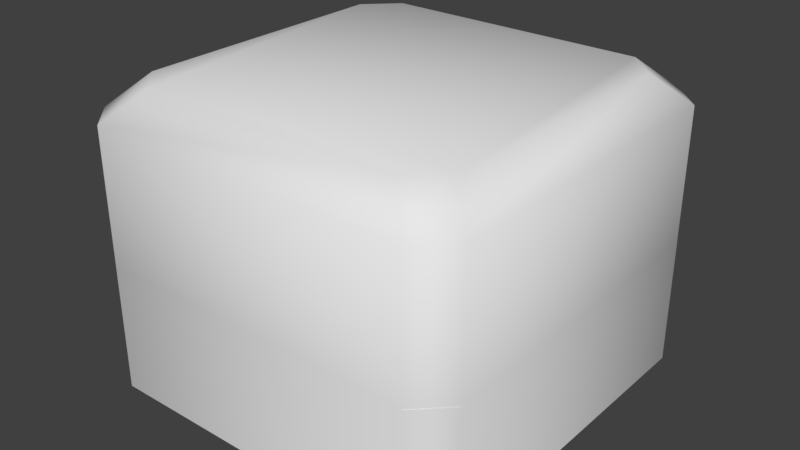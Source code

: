 # Source: RedButton.blend  (saved by Blender 2.79.0; exported with 4.5.12 LTS)
import bpy
from mathutils import Matrix  # noqa: F401  (used for matrix-valued properties, if any)

bpy.ops.wm.read_factory_settings(use_empty=True)
scene = bpy.context.scene
scene.name = 'Scene'

# ---- collections
col_collection_1 = bpy.data.collections.new('Collection 1'); scene.collection.children.link(col_collection_1)

# ---- materials (node trees are filled in below, after node groups)
mat_base = bpy.data.materials.new('Base')
mat_base.alpha_threshold = 0.0
mat_base.use_transparent_shadow = False
mat_base.roughness = 0.5
mat_base.line_color = (0.0, 0.0, 0.0, 1.0)
mat_cover = bpy.data.materials.new('Cover')
mat_cover.alpha_threshold = 0.0
mat_cover.use_transparent_shadow = False
mat_cover.roughness = 0.5
mat_button = bpy.data.materials.new('Button')
mat_button.alpha_threshold = 0.0
mat_button.use_transparent_shadow = False
mat_button.roughness = 0.5

# ---- node groups
ng_auto_smooth = bpy.data.node_groups.new('Auto Smooth', 'GeometryNodeTree')
_s = ng_auto_smooth.interface.new_socket(name='Geometry', in_out='OUTPUT', socket_type='NodeSocketGeometry')
_s = ng_auto_smooth.interface.new_socket(name='Geometry', in_out='INPUT', socket_type='NodeSocketGeometry')
_s = ng_auto_smooth.interface.new_socket(name='Angle', in_out='INPUT', socket_type='NodeSocketFloat')
_s.subtype = 'ANGLE'
_s.min_value = 0.0
_s.max_value = 3.142
ng_auto_smooth.is_modifier = True
_N = ng_auto_smooth.nodes; _L = ng_auto_smooth.links
n0 = _N.new('NodeGroupOutput'); n0.name = 'Group Output'; n0.location = (480, -100)
n1 = _N.new('NodeGroupInput'); n1.name = 'Group Input'; n1.location = (-420, -300)
n2 = _N.new('NodeGroupInput'); n2.name = 'Group Input.001'; n2.location = (-60, -100)
n3 = _N.new('GeometryNodeSetShadeSmooth'); n3.name = 'Set Shade Smooth'; n3.location = (120, -100)
n3.domain = 'EDGE'
n4 = _N.new('GeometryNodeSetShadeSmooth'); n4.name = 'Set Shade Smooth.001'; n4.location = (300, -100)
n5 = _N.new('GeometryNodeInputMeshEdgeAngle'); n5.name = 'Edge Angle'; n5.location = (-420, -220)
n6 = _N.new('GeometryNodeInputEdgeSmooth'); n6.name = 'Is Edge Smooth'; n6.location = (-60, -160)
n7 = _N.new('GeometryNodeInputShadeSmooth'); n7.name = 'Is Face Smooth'; n7.location = (-240, -340)
n8 = _N.new('FunctionNodeBooleanMath'); n8.name = 'Boolean Math'; n8.location = (-60, -220)
n9 = _N.new('FunctionNodeCompare'); n9.name = 'Compare'; n9.location = (-240, -180)
n9.operation = 'LESS_EQUAL'
_L.new(n5.outputs[0], n9.inputs[0])
_L.new(n4.outputs[0], n0.inputs[0])
_L.new(n1.outputs[1], n9.inputs[1])
_L.new(n9.outputs[0], n8.inputs[0])
_L.new(n7.outputs[0], n8.inputs[1])
_L.new(n2.outputs[0], n3.inputs[0])
_L.new(n6.outputs[0], n3.inputs[1])
_L.new(n3.outputs[0], n4.inputs[0])
_L.new(n8.outputs[0], n3.inputs[2])
n0.is_active_output = True

# ---- material node trees

# ---- world
world_world = bpy.data.worlds.new('World'); scene.world = world_world
world_world.color = (0.05088, 0.05088, 0.05088)
world_world.use_sun_shadow = False
world_world.sun_shadow_jitter_overblur = 0.0
world_world.cycles.sampling_method = 'MANUAL'

# ---- meshes
me_button = bpy.data.meshes.new('Button')
me_button.from_pydata([(-0.7935, 0.7935, 0.6575), (-0.7935, -0.7935, 0.6575), (0.7935, 0.7935, 0.6575), (0.7935, -0.7935, 0.6575), (0.6278, -0.6278, 0.5253), (0.6278, 0.6278, 0.5253), (-0.6278, -0.6278, 0.5253), (-0.6278, 0.6278, 0.5253), (0.7935, -0.7935, 0.5253), (0.7935, 0.7935, 0.5253), (-0.7935, -0.7935, 0.5253), (-0.7935, 0.7935, 0.5253), (0.6278, -0.6278, 0.5253), (0.6278, 0.6278, 0.5253), (-0.6278, -0.6278, 0.5253), (-0.6278, 0.6278, 0.5253), (0.5533, -0.5533, 1.096), (0.6278, -0.6278, 1.022), (0.6278, 0.6278, 1.022), (0.5533, 0.5533, 1.096), (-0.5533, -0.5533, 1.096), (-0.6278, -0.6278, 1.022), (-0.6278, 0.6278, 1.022), (-0.5533, 0.5533, 1.096), (1.0, -0.8459, 0.0), (0.8459, -1.0, 0.0), (0.8459, 1.0, 0.0), (1.0, 0.8459, 5.329e-15), (0.8459, -1.0, 0.6575), (1.0, -0.8459, 0.6575), (0.8911, -0.8911, 0.6575), (1.0, 0.8459, 0.6575), (0.8459, 1.0, 0.6575), (0.8911, 0.8911, 0.6575), (0.6874, -0.843, 1.5), (0.843, -0.6874, 1.5), (0.8443, -1.0, 1.343), (1.0, -0.8443, 1.343), (0.843, 0.6874, 1.5), (0.6874, 0.843, 1.5), (1.0, 0.8443, 1.343), (0.8443, 1.0, 1.343), (0.8443, 1.0, 0.6575), (1.0, 0.8443, 0.6575), (1.0, -0.8443, 0.6575), (0.8443, -1.0, 0.6575), (-0.8425, -1.0, 0.0), (-1.0, -0.8425, -3.553e-15), (-1.0, 0.8425, 0.0), (-0.8425, 1.0, -5.329e-15), (-1.0, -0.8425, 0.6575), (-0.8425, -1.0, 0.6575), (-0.8886, -0.8886, 0.6575), (-0.8425, 1.0, 0.6575), (-1.0, 0.8425, 0.6575), (-0.8886, 0.8886, 0.6575), (-0.843, -0.6851, 1.5), (-0.6851, -0.843, 1.5), (-1.0, -0.8421, 1.343), (-0.8421, -1.0, 1.343), (-0.6851, 0.843, 1.5), (-0.843, 0.6851, 1.5), (-0.8421, 1.0, 1.343), (-1.0, 0.8421, 1.343), (-1.0, 0.8421, 0.6575), (-0.8421, 1.0, 0.6575), (-0.8421, -1.0, 0.6575), (-1.0, -0.8421, 0.6575)], [], [(45, 36, 59, 66), (60, 39, 41, 62), (37, 44, 43, 40), (34, 57, 59, 36), (67, 58, 63, 64), (34, 35, 38, 39, 60, 61, 56, 57), (65, 62, 41, 42), (2, 0, 11, 9), (29, 24, 27, 31), (1, 0, 55, 54, 50, 52), (49, 53, 32, 26), (2, 3, 30, 29, 31, 33), (25, 28, 51, 46), (0, 2, 33, 32, 53, 55), (3, 1, 52, 51, 28, 30), (3, 2, 9, 8), (0, 1, 10, 11), (1, 3, 8, 10), (5, 4, 8, 9), (4, 6, 10, 8), (7, 5, 9, 11), (6, 7, 11, 10), (15, 14, 21, 22), (14, 12, 17, 21), (19, 23, 20, 16), (13, 15, 22, 18), (17, 18, 19, 16), (16, 20, 21, 17), (23, 19, 18, 22), (20, 23, 22, 21), (12, 13, 18, 17), (28, 29, 30), (31, 32, 33), (28, 25, 24, 29), (26, 32, 31, 27), (24, 25, 46, 47, 48, 49, 26, 27), (37, 35, 34, 36), (41, 39, 38, 40), (42, 41, 40, 43), (36, 45, 44, 37), (37, 40, 38, 35), (50, 51, 52), (53, 54, 55), (50, 47, 46, 51), (53, 49, 48, 54), (47, 50, 54, 48), (56, 58, 59, 57), (60, 62, 63, 61), (62, 65, 64, 63), (58, 67, 66, 59), (56, 61, 63, 58)])
me_button.polygons.foreach_set('use_smooth', [True] * 51)
me_button.polygons.foreach_set('material_index', [1, 1, 1, 1, 1, 1, 1, 0, 0, 0, 0, 0, 0, 0, 0, 0, 0, 0, 0, 0, 0, 0, 2, 2, 2, 2, 2, 2, 2, 2, 2, 0, 0, 0, 0, 0, 1, 1, 1, 1, 1, 0, 0, 0, 0, 0, 1, 1, 1, 1, 1])
_k = set([(0, 1), (0, 2), (1, 3), (2, 3), (8, 9), (8, 10), (9, 11), (10, 11), (24, 25), (24, 27), (25, 46), (26, 27), (26, 49), (28, 29), (28, 51), (29, 31), (31, 32), (32, 53), (46, 47), (47, 48), (48, 49), (50, 51), (50, 54), (53, 54)])
me_button.attributes.new('sharp_edge', 'BOOLEAN', 'EDGE').data.foreach_set('value', [ (min(e.vertices), max(e.vertices)) in _k for e in me_button.edges])
_uv = me_button.uv_layers.new(name='UVMap')
_uv.uv.foreach_set('vector', [0.1401, 0.9998, 0.2249, 0.8255, 0.7739, 0.8255, 0.8589, 1.0, 0.7102, 0.2411, 0.2887, 0.2411, 0.2249, 0.1745, 0.7739, 0.1745, 0.1742, 0.7748, 0.0, 0.8597, 2.347e-07, 0.1403, 0.1742, 0.2252, 0.2887, 0.7589, 0.7102, 0.7589, 0.7739, 0.8255, 0.2249, 0.8255, 0.9998, 0.8591, 0.8253, 0.7741, 0.8253, 0.2259, 0.9998, 0.1409, 0.2887, 0.7589, 0.2409, 0.7111, 0.2409, 0.2889, 0.2887, 0.2411, 0.7102, 0.2411, 0.7587, 0.2896, 0.7587, 0.7104, 0.7102, 0.7589, 0.8589, 0.0, 0.7739, 0.1745, 0.2249, 0.1745, 0.1401, 0.0001841, 0.7537, 0.7536, 0.2464, 0.7536, 0.2898, 0.7103, 0.7104, 0.7103, 0.8197, 0.2296, 0.9997, 0.1376, 0.9997, 0.8624, 0.8197, 0.7704, 0.2464, 0.2464, 0.2464, 0.7536, 0.216, 0.784, 0.1804, 0.7693, 0.1804, 0.2307, 0.216, 0.216, 0.1386, 1.0, 0.2308, 0.8197, 0.7705, 0.8197, 0.8624, 0.9997, 0.7537, 0.7536, 0.7537, 0.2464, 0.7849, 0.2152, 0.8197, 0.2296, 0.8197, 0.7704, 0.7849, 0.7848, 0.8624, 0.0002928, 0.7705, 0.1803, 0.2308, 0.1803, 0.1386, 0.0, 0.2464, 0.7536, 0.7537, 0.7536, 0.7849, 0.7848, 0.7705, 0.8197, 0.2308, 0.8197, 0.216, 0.784, 0.7537, 0.2464, 0.2464, 0.2464, 0.216, 0.216, 0.2308, 0.1803, 0.7705, 0.1803, 0.7849, 0.2152, 0.7537, 0.2464, 0.7537, 0.7536, 0.7104, 0.7103, 0.7104, 0.2897, 0.2464, 0.7536, 0.2464, 0.2464, 0.2898, 0.2897, 0.2898, 0.7103, 0.2464, 0.2464, 0.7537, 0.2464, 0.7104, 0.2897, 0.2898, 0.2897, 0.6608, 0.6607, 0.6608, 0.3393, 0.7104, 0.2897, 0.7104, 0.7103, 0.6608, 0.3393, 0.3393, 0.3393, 0.2898, 0.2897, 0.7104, 0.2897, 0.3393, 0.6607, 0.6608, 0.6607, 0.7104, 0.7103, 0.2898, 0.7103, 0.3393, 0.3393, 0.3393, 0.6607, 0.2898, 0.7103, 0.2898, 0.2897, 1.0, 0.2208, 1.0, 0.7792, 0.7792, 0.7792, 0.7792, 0.2208, 0.7792, 1.0, 0.2208, 1.0, 0.2208, 0.7792, 0.7792, 0.7792, 0.2636, 0.2636, 0.7364, 0.2636, 0.7364, 0.7364, 0.2636, 0.7364, 0.2208, 0.0, 0.7792, 4.995e-08, 0.7792, 0.2208, 0.2208, 0.2208, 0.2208, 0.7792, 0.2208, 0.2208, 0.2636, 0.2636, 0.2636, 0.7364, 0.2636, 0.7364, 0.7364, 0.7364, 0.7792, 0.7792, 0.2208, 0.7792, 0.7364, 0.2636, 0.2636, 0.2636, 0.2208, 0.2208, 0.7792, 0.2208, 0.7364, 0.7364, 0.7364, 0.2636, 0.7792, 0.2208, 0.7792, 0.7792, 0.0, 0.7792, 0.0, 0.2208, 0.2208, 0.2208, 0.2208, 0.7792, 0.7705, 0.1803, 0.8197, 0.2296, 0.7849, 0.2152, 0.8197, 0.7704, 0.7705, 0.8197, 0.7849, 0.7848, 0.7705, 0.1803, 0.8624, 0.0002928, 0.9997, 0.1376, 0.8197, 0.2296, 0.8624, 0.9997, 0.7705, 0.8197, 0.8197, 0.7704, 0.9997, 0.8624, 0.7706, 0.1802, 0.8198, 0.2294, 0.8198, 0.7694, 0.7694, 0.8198, 0.2306, 0.8198, 0.1802, 0.7694, 0.1802, 0.2294, 0.2294, 0.1802, 0.1742, 0.7748, 0.2409, 0.7111, 0.2887, 0.7589, 0.2249, 0.8255, 0.2249, 0.1745, 0.2887, 0.2411, 0.2409, 0.2889, 0.1742, 0.2252, 0.1401, 0.0001841, 0.2249, 0.1745, 0.1742, 0.2252, 2.347e-07, 0.1403, 0.2249, 0.8255, 0.1401, 0.9998, 0.0, 0.8597, 0.1742, 0.7748, 0.1742, 0.7748, 0.1742, 0.2252, 0.2409, 0.2889, 0.2409, 0.7111, 0.1804, 0.2307, 0.2308, 0.1803, 0.216, 0.216, 0.2308, 0.8197, 0.1804, 0.7693, 0.216, 0.784, 0.1804, 0.2307, 0.0, 0.1385, 0.1386, 0.0, 0.2308, 0.1803, 0.2308, 0.8197, 0.1386, 1.0, 1.784e-07, 0.8615, 0.1804, 0.7693, 0.0, 0.1385, 0.1804, 0.2307, 0.1804, 0.7693, 1.784e-07, 0.8615, 0.7587, 0.7104, 0.8253, 0.7741, 0.7739, 0.8255, 0.7102, 0.7589, 0.7102, 0.2411, 0.7739, 0.1745, 0.8253, 0.2259, 0.7587, 0.2896, 0.7739, 0.1745, 0.8589, 0.0, 0.9998, 0.1409, 0.8253, 0.2259, 0.8253, 0.7741, 0.9998, 0.8591, 0.8589, 1.0, 0.7739, 0.8255, 0.7587, 0.7104, 0.7587, 0.2896, 0.8253, 0.2259, 0.8253, 0.7741])
me_button.materials.append(mat_base)
me_button.materials.append(mat_cover)
me_button.materials.append(mat_button)
me_button.use_remesh_preserve_volume = False
me_button.use_remesh_preserve_attributes = False
me_button.use_mirror_vertex_groups = False
me_button.update()
arm_armature = bpy.data.armatures.new('Armature')  # bones are not reproduced

# ---- objects
ob_root = bpy.data.objects.new('Root', arm_armature)
ob_button = bpy.data.objects.new('Button', me_button)

# ---- transforms, parenting, visibility, modifiers, constraints
ob_root.location = (0.0, 0.0, 0.0)
ob_root.lineart.crease_threshold = 0.0
ob_button.parent = ob_root
ob_button.location = (0.0, 0.0, 0.0)
ob_button.lock_rotations_4d = False
ob_button.empty_display_type = 'ARROWS'
ob_button.lineart.crease_threshold = 0.0
_vg = ob_button.vertex_groups.new(name='Base')
_vg.add([0, 1, 2, 3, 4, 5, 6, 7, 8, 9, 10, 11, 24, 25, 26, 27, 28, 29, 30, 31, 32, 33, 46, 47, 48, 49, 50, 51, 52, 53, 54, 55], 1.0, 'REPLACE')
_vg = ob_button.vertex_groups.new(name='Cover')
_vg.add([34, 35, 36, 37, 38, 39, 40, 41, 42, 43, 44, 45, 56, 57, 58, 59, 60, 61, 62, 63, 64, 65, 66, 67], 1.0, 'REPLACE')
_vg = ob_button.vertex_groups.new(name='Button')
_vg.add([12, 13, 14, 15, 16, 17, 18, 19, 20, 21, 22, 23], 1.0, 'REPLACE')
_m = ob_button.modifiers.new('Armature', 'ARMATURE')
_m.object = ob_root
_m = ob_button.modifiers.new('Auto Smooth', 'NODES')
_m.node_group = ng_auto_smooth
_gi = [s.identifier for s in ng_auto_smooth.interface.items_tree if s.item_type == 'SOCKET' and s.in_out == 'INPUT']
_m[_gi[1]] = 3.142  # Angle

# ---- collection membership
col_collection_1.objects.link(ob_root)
col_collection_1.objects.link(ob_button)

# ---- scene / render settings (as saved in the file)
scene.frame_start = 1; scene.frame_end = 24; scene.frame_set(1)
scene.render.engine = 'BLENDER_EEVEE_NEXT'
scene.render.resolution_percentage = 50
scene.render.dither_intensity = 0.0
scene.cycles.use_denoising = False
scene.cycles.samples = 128
scene.cycles.sampling_pattern = 'TABULATED_SOBOL'
scene.cycles.use_adaptive_sampling = False
scene.cycles.use_light_tree = False
scene.cycles.blur_glossy = 0.0
scene.cycles.sample_clamp_indirect = 0.0
scene.view_settings.view_transform = 'Standard'
bpy.context.view_layer.update()

# ---- added for rendering (the .blend has no active camera and no usable light): camera, sun
cam_auto = bpy.data.cameras.new('AutoCamera')
cam_auto.lens = 50.0
cam_auto.sensor_width = 36.0
cam_auto.clip_end = 1000.0
ob_auto_camera = bpy.data.objects.new('AutoCamera', cam_auto)
scene.collection.objects.link(ob_auto_camera)
ob_auto_camera.location = (2.96217, -3.5546, 3.11973)
ob_auto_camera.rotation_euler = (1.09748, -7.21219e-08, 0.694738)
scene.camera = ob_auto_camera
light_auto_sun = bpy.data.lights.new('AutoSun', 'SUN')
light_auto_sun.energy = 3.0
light_auto_sun.angle = 0.0523599
ob_auto_sun = bpy.data.objects.new('AutoSun', light_auto_sun)
scene.collection.objects.link(ob_auto_sun)
ob_auto_sun.rotation_euler = (0.872665, 0.174533, 0.523599)
bpy.context.view_layer.update()
